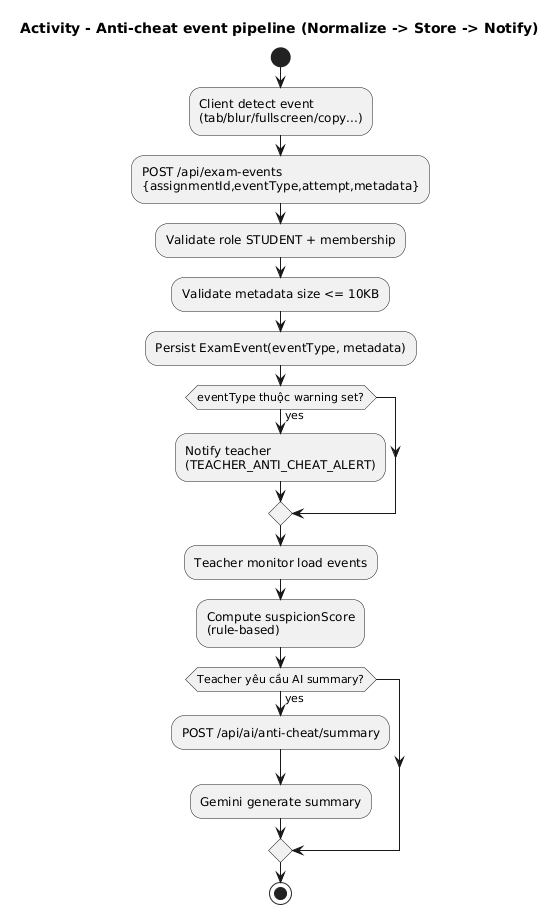

The diagram above was rendered by PlantUML. Its source (embedded in the PNG):
@startuml
title Activity - Anti-cheat event pipeline (Normalize -> Store -> Notify)

start
:Client detect event\n(tab/blur/fullscreen/copy...);

:POST /api/exam-events\n{assignmentId,eventType,attempt,metadata};

:Validate role STUDENT + membership;
:Validate metadata size <= 10KB;

:Persist ExamEvent(eventType, metadata);

if (eventType thuộc warning set?) then (yes)
  :Notify teacher\n(TEACHER_ANTI_CHEAT_ALERT);
endif

:Teacher monitor load events;
:Compute suspicionScore\n(rule-based);
if (Teacher yêu cầu AI summary?) then (yes)
  :POST /api/ai/anti-cheat/summary;
  :Gemini generate summary;
endif

stop
@enduml